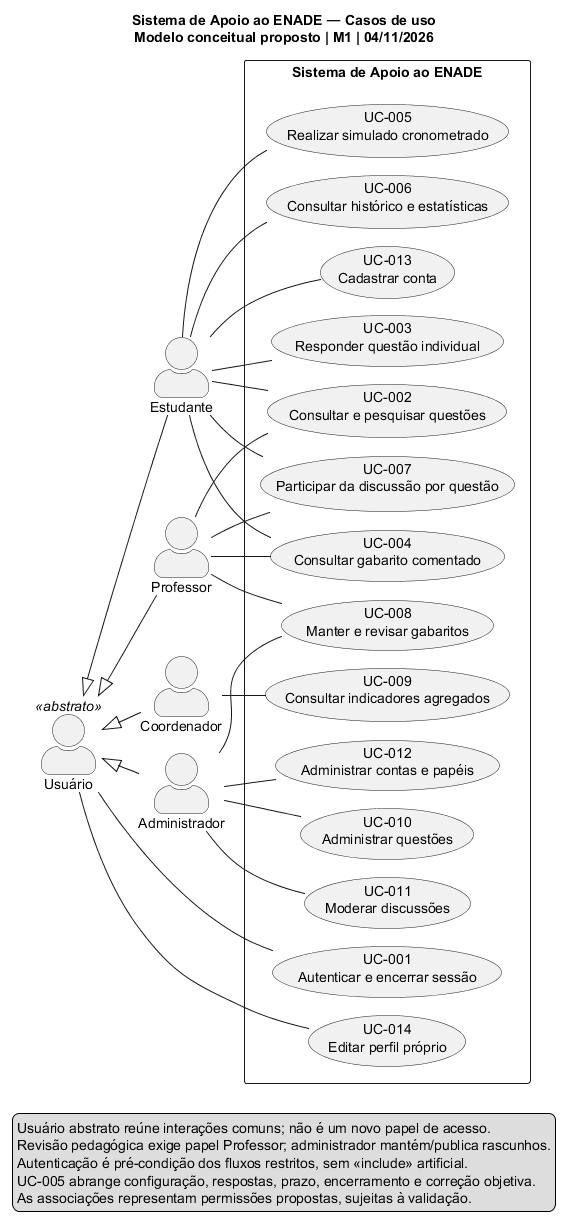

The diagram above was rendered by PlantUML. Its source (embedded in the PNG):
@startuml
!pragma layout smetana
left to right direction
skinparam shadowing false
skinparam packageStyle rectangle
skinparam defaultFontName SansSerif
skinparam defaultFontSize 14
skinparam actorStyle awesome
title Sistema de Apoio ao ENADE — Casos de uso\nModelo conceitual proposto | M1 | 04/11/2026
actor "Usuário" as Usuario <<abstrato>>
actor Estudante
actor Professor
actor Coordenador
actor Administrador
Usuario <|-- Estudante
Usuario <|-- Professor
Usuario <|-- Coordenador
Usuario <|-- Administrador
rectangle "Sistema de Apoio ao ENADE" {
  usecase "UC-001\nAutenticar e encerrar sessão" as UC001
  usecase "UC-014\nEditar perfil próprio" as UC014
  usecase "UC-013\nCadastrar conta" as UC013
  usecase "UC-002\nConsultar e pesquisar questões" as UC002
  usecase "UC-003\nResponder questão individual" as UC003
  usecase "UC-004\nConsultar gabarito comentado" as UC004
  usecase "UC-005\nRealizar simulado cronometrado" as UC005
  usecase "UC-006\nConsultar histórico e estatísticas" as UC006
  usecase "UC-007\nParticipar da discussão por questão" as UC007
  usecase "UC-008\nManter e revisar gabaritos" as UC008
  usecase "UC-009\nConsultar indicadores agregados" as UC009
  usecase "UC-010\nAdministrar questões" as UC010
  usecase "UC-011\nModerar discussões" as UC011
  usecase "UC-012\nAdministrar contas e papéis" as UC012
}
Usuario -- UC001
Usuario -- UC014
Estudante -- UC013
Estudante -- UC002
Estudante -- UC003
Estudante -- UC004
Estudante -- UC005
Estudante -- UC006
Estudante -- UC007
Professor -- UC002
Professor -- UC004
Professor -- UC007
Professor -- UC008
Coordenador -- UC009
Administrador -- UC008
Administrador -- UC010
Administrador -- UC011
Administrador -- UC012
legend bottom
  Usuário abstrato reúne interações comuns; não é um novo papel de acesso.
  Revisão pedagógica exige papel Professor; administrador mantém/publica rascunhos.
  Autenticação é pré-condição dos fluxos restritos, sem <<include>> artificial.
  UC-005 abrange configuração, respostas, prazo, encerramento e correção objetiva.
  As associações representam permissões propostas, sujeitas à validação.
endlegend
@enduml